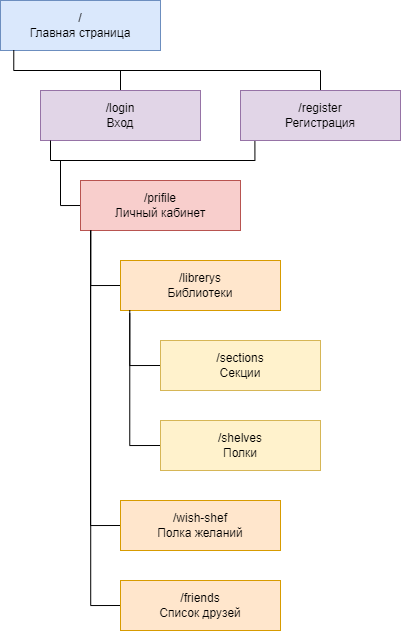

The diagram above was exported from draw.io. Its source (the exported page's mxGraphModel, read from the mxfile embedded in the PNG):
<mxGraphModel dx="1016" dy="734" grid="1" gridSize="10" guides="1" tooltips="1" connect="1" arrows="1" fold="1" page="1" pageScale="1" pageWidth="827" pageHeight="1169" math="0" shadow="0">
  <root>
    <mxCell id="0" />
    <mxCell id="1" parent="0" />
    <mxCell id="icz0wfZvkSGSmO34vFxy-1" value="/&lt;br&gt;Главная страница" style="rounded=0;whiteSpace=wrap;html=1;fillColor=#dae8fc;strokeColor=#6c8ebf;" vertex="1" parent="1">
      <mxGeometry x="40" y="20" width="160" height="50" as="geometry" />
    </mxCell>
    <mxCell id="icz0wfZvkSGSmO34vFxy-10" style="edgeStyle=orthogonalEdgeStyle;rounded=0;orthogonalLoop=1;jettySize=auto;html=1;exitX=0.5;exitY=0;exitDx=0;exitDy=0;entryX=0.083;entryY=0.994;entryDx=0;entryDy=0;entryPerimeter=0;endArrow=none;endFill=0;" edge="1" parent="1" source="icz0wfZvkSGSmO34vFxy-3" target="icz0wfZvkSGSmO34vFxy-1">
      <mxGeometry relative="1" as="geometry">
        <Array as="points">
          <mxPoint x="360" y="90" />
          <mxPoint x="53" y="90" />
        </Array>
      </mxGeometry>
    </mxCell>
    <mxCell id="icz0wfZvkSGSmO34vFxy-11" style="edgeStyle=orthogonalEdgeStyle;rounded=0;orthogonalLoop=1;jettySize=auto;html=1;exitX=0.5;exitY=0;exitDx=0;exitDy=0;endArrow=none;endFill=0;" edge="1" parent="1" source="icz0wfZvkSGSmO34vFxy-2">
      <mxGeometry relative="1" as="geometry">
        <mxPoint x="160" y="90" as="targetPoint" />
      </mxGeometry>
    </mxCell>
    <mxCell id="icz0wfZvkSGSmO34vFxy-2" value="/login&lt;br&gt;Вход" style="rounded=0;whiteSpace=wrap;html=1;fillColor=#e1d5e7;strokeColor=#9673a6;" vertex="1" parent="1">
      <mxGeometry x="80" y="110" width="160" height="50" as="geometry" />
    </mxCell>
    <mxCell id="icz0wfZvkSGSmO34vFxy-15" style="edgeStyle=orthogonalEdgeStyle;rounded=0;orthogonalLoop=1;jettySize=auto;html=1;exitX=0.09;exitY=0.988;exitDx=0;exitDy=0;endArrow=none;endFill=0;exitPerimeter=0;" edge="1" parent="1" source="icz0wfZvkSGSmO34vFxy-3">
      <mxGeometry relative="1" as="geometry">
        <mxPoint x="90" y="160" as="targetPoint" />
        <Array as="points">
          <mxPoint x="294" y="180" />
          <mxPoint x="90" y="180" />
        </Array>
      </mxGeometry>
    </mxCell>
    <mxCell id="icz0wfZvkSGSmO34vFxy-3" value="/register&lt;br&gt;Регистрация" style="rounded=0;whiteSpace=wrap;html=1;fillColor=#e1d5e7;strokeColor=#9673a6;" vertex="1" parent="1">
      <mxGeometry x="280" y="110" width="160" height="50" as="geometry" />
    </mxCell>
    <mxCell id="icz0wfZvkSGSmO34vFxy-16" style="edgeStyle=orthogonalEdgeStyle;rounded=0;orthogonalLoop=1;jettySize=auto;html=1;exitX=0;exitY=0.5;exitDx=0;exitDy=0;endArrow=none;endFill=0;" edge="1" parent="1" source="icz0wfZvkSGSmO34vFxy-4">
      <mxGeometry relative="1" as="geometry">
        <mxPoint x="100" y="180" as="targetPoint" />
      </mxGeometry>
    </mxCell>
    <mxCell id="icz0wfZvkSGSmO34vFxy-4" value="/prifile&lt;br&gt;Личный кабинет" style="rounded=0;whiteSpace=wrap;html=1;fillColor=#f8cecc;strokeColor=#b85450;" vertex="1" parent="1">
      <mxGeometry x="120" y="200" width="160" height="50" as="geometry" />
    </mxCell>
    <mxCell id="icz0wfZvkSGSmO34vFxy-18" style="edgeStyle=orthogonalEdgeStyle;rounded=0;orthogonalLoop=1;jettySize=auto;html=1;exitX=0;exitY=0.5;exitDx=0;exitDy=0;entryX=0.064;entryY=1.003;entryDx=0;entryDy=0;entryPerimeter=0;endArrow=none;endFill=0;" edge="1" parent="1" source="icz0wfZvkSGSmO34vFxy-5" target="icz0wfZvkSGSmO34vFxy-4">
      <mxGeometry relative="1" as="geometry" />
    </mxCell>
    <mxCell id="icz0wfZvkSGSmO34vFxy-5" value="/librerys&lt;br&gt;Библиотеки" style="rounded=0;whiteSpace=wrap;html=1;fillColor=#ffe6cc;strokeColor=#d79b00;" vertex="1" parent="1">
      <mxGeometry x="160" y="280" width="160" height="50" as="geometry" />
    </mxCell>
    <mxCell id="icz0wfZvkSGSmO34vFxy-24" style="edgeStyle=orthogonalEdgeStyle;rounded=0;orthogonalLoop=1;jettySize=auto;html=1;exitX=0;exitY=0.5;exitDx=0;exitDy=0;entryX=0.058;entryY=0.995;entryDx=0;entryDy=0;entryPerimeter=0;endArrow=none;endFill=0;" edge="1" parent="1" source="icz0wfZvkSGSmO34vFxy-6" target="icz0wfZvkSGSmO34vFxy-5">
      <mxGeometry relative="1" as="geometry" />
    </mxCell>
    <mxCell id="icz0wfZvkSGSmO34vFxy-6" value="/sections&lt;br&gt;Секции" style="rounded=0;whiteSpace=wrap;html=1;fillColor=#fff2cc;strokeColor=#d6b656;" vertex="1" parent="1">
      <mxGeometry x="200" y="360" width="160" height="50" as="geometry" />
    </mxCell>
    <mxCell id="icz0wfZvkSGSmO34vFxy-25" style="edgeStyle=orthogonalEdgeStyle;rounded=0;orthogonalLoop=1;jettySize=auto;html=1;exitX=0;exitY=0.5;exitDx=0;exitDy=0;entryX=0.058;entryY=1.051;entryDx=0;entryDy=0;entryPerimeter=0;endArrow=none;endFill=0;" edge="1" parent="1" source="icz0wfZvkSGSmO34vFxy-7" target="icz0wfZvkSGSmO34vFxy-5">
      <mxGeometry relative="1" as="geometry" />
    </mxCell>
    <mxCell id="icz0wfZvkSGSmO34vFxy-7" value="/shelves&lt;br&gt;Полки" style="rounded=0;whiteSpace=wrap;html=1;fillColor=#fff2cc;strokeColor=#d6b656;" vertex="1" parent="1">
      <mxGeometry x="200" y="440" width="160" height="50" as="geometry" />
    </mxCell>
    <mxCell id="icz0wfZvkSGSmO34vFxy-21" style="edgeStyle=orthogonalEdgeStyle;rounded=0;orthogonalLoop=1;jettySize=auto;html=1;exitX=0;exitY=0.5;exitDx=0;exitDy=0;endArrow=none;endFill=0;" edge="1" parent="1" source="icz0wfZvkSGSmO34vFxy-8">
      <mxGeometry relative="1" as="geometry">
        <mxPoint x="130" y="250" as="targetPoint" />
      </mxGeometry>
    </mxCell>
    <mxCell id="icz0wfZvkSGSmO34vFxy-8" value="/wish-shef&lt;br&gt;Полка желаний" style="rounded=0;whiteSpace=wrap;html=1;fillColor=#ffe6cc;strokeColor=#d79b00;" vertex="1" parent="1">
      <mxGeometry x="160" y="520" width="160" height="50" as="geometry" />
    </mxCell>
    <mxCell id="icz0wfZvkSGSmO34vFxy-22" style="edgeStyle=orthogonalEdgeStyle;rounded=0;orthogonalLoop=1;jettySize=auto;html=1;exitX=0;exitY=0.5;exitDx=0;exitDy=0;entryX=0.064;entryY=1.003;entryDx=0;entryDy=0;entryPerimeter=0;endArrow=none;endFill=0;" edge="1" parent="1" source="icz0wfZvkSGSmO34vFxy-9" target="icz0wfZvkSGSmO34vFxy-4">
      <mxGeometry relative="1" as="geometry" />
    </mxCell>
    <mxCell id="icz0wfZvkSGSmO34vFxy-9" value="/friends&lt;br&gt;Список друзей" style="rounded=0;whiteSpace=wrap;html=1;fillColor=#ffe6cc;strokeColor=#d79b00;" vertex="1" parent="1">
      <mxGeometry x="160" y="600" width="160" height="50" as="geometry" />
    </mxCell>
  </root>
</mxGraphModel>